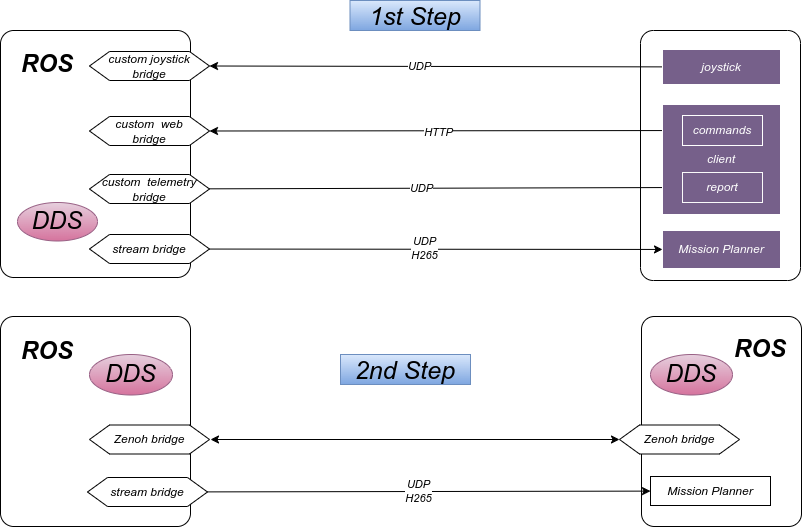

The diagram above was exported from draw.io. Its source (the exported page's mxGraphModel, read from the mxfile embedded in the PNG):
<mxGraphModel dx="696" dy="603" grid="1" gridSize="10" guides="1" tooltips="1" connect="1" arrows="1" fold="1" page="1" pageScale="1" pageWidth="1169" pageHeight="827" math="0" shadow="0">
  <root>
    <mxCell id="0" />
    <mxCell id="1" parent="0" />
    <mxCell id="61" value="" style="rounded=1;whiteSpace=wrap;html=1;fontSize=24;arcSize=8;fontStyle=2" parent="1" vertex="1">
      <mxGeometry x="820" y="276" width="160" height="250" as="geometry" />
    </mxCell>
    <mxCell id="56" value="" style="rounded=1;whiteSpace=wrap;html=1;arcSize=7;fontStyle=2" parent="1" vertex="1">
      <mxGeometry x="180" y="276" width="190" height="247" as="geometry" />
    </mxCell>
    <mxCell id="39" value="custom joystick&lt;br&gt;bridge" style="shape=hexagon;perimeter=hexagonPerimeter2;whiteSpace=wrap;html=1;fixedSize=1;fontStyle=2" parent="1" vertex="1">
      <mxGeometry x="269" y="297" width="120" height="29" as="geometry" />
    </mxCell>
    <mxCell id="42" value="UDP" style="edgeStyle=none;html=1;entryX=1;entryY=0.5;entryDx=0;entryDy=0;fontStyle=2" parent="1" source="41" target="39" edge="1">
      <mxGeometry x="0.0745" relative="1" as="geometry">
        <mxPoint as="offset" />
      </mxGeometry>
    </mxCell>
    <mxCell id="41" value="joystick" style="rounded=0;whiteSpace=wrap;html=1;fillColor=#76608a;fontColor=#ffffff;strokeColor=#FFFFFF;fontStyle=2" parent="1" vertex="1">
      <mxGeometry x="842" y="295" width="118" height="35" as="geometry" />
    </mxCell>
    <mxCell id="47" style="edgeStyle=none;html=1;entryX=1;entryY=0.5;entryDx=0;entryDy=0;fontStyle=2" parent="1" source="44" target="46" edge="1">
      <mxGeometry relative="1" as="geometry" />
    </mxCell>
    <mxCell id="48" value="HTTP" style="edgeLabel;html=1;align=center;verticalAlign=middle;resizable=0;points=[];fontStyle=2" parent="47" vertex="1" connectable="0">
      <mxGeometry x="0.4162" y="-2" relative="1" as="geometry">
        <mxPoint x="91" y="3" as="offset" />
      </mxGeometry>
    </mxCell>
    <mxCell id="46" value="custom&amp;nbsp; web&lt;br&gt;bridge" style="shape=hexagon;perimeter=hexagonPerimeter2;whiteSpace=wrap;html=1;fixedSize=1;fontStyle=2" parent="1" vertex="1">
      <mxGeometry x="269" y="362" width="120" height="29" as="geometry" />
    </mxCell>
    <mxCell id="50" value="UDP" style="edgeStyle=none;html=1;entryX=0;entryY=0.5;entryDx=0;entryDy=0;fontStyle=2" parent="1" source="49" target="45" edge="1">
      <mxGeometry x="-0.106" relative="1" as="geometry">
        <mxPoint as="offset" />
      </mxGeometry>
    </mxCell>
    <mxCell id="49" value="custom&amp;nbsp; telemetry&lt;br&gt;bridge" style="shape=hexagon;perimeter=hexagonPerimeter2;whiteSpace=wrap;html=1;fixedSize=1;fontStyle=2" parent="1" vertex="1">
      <mxGeometry x="269" y="420" width="120" height="29" as="geometry" />
    </mxCell>
    <mxCell id="54" style="edgeStyle=none;html=1;fontStyle=2" parent="1" source="52" target="53" edge="1">
      <mxGeometry relative="1" as="geometry" />
    </mxCell>
    <mxCell id="55" value="UDP&lt;br&gt;H265" style="edgeLabel;html=1;align=center;verticalAlign=middle;resizable=0;points=[];fontStyle=2" parent="54" vertex="1" connectable="0">
      <mxGeometry x="-0.1219" y="1" relative="1" as="geometry">
        <mxPoint x="16" as="offset" />
      </mxGeometry>
    </mxCell>
    <mxCell id="52" value="stream bridge" style="shape=hexagon;perimeter=hexagonPerimeter2;whiteSpace=wrap;html=1;fixedSize=1;fontStyle=2" parent="1" vertex="1">
      <mxGeometry x="269" y="480" width="120" height="29" as="geometry" />
    </mxCell>
    <mxCell id="53" value="Mission Planner" style="rounded=0;whiteSpace=wrap;html=1;fillColor=#76608a;fontColor=#ffffff;strokeColor=#FFFFFF;fontStyle=2" parent="1" vertex="1">
      <mxGeometry x="842" y="476" width="118" height="38" as="geometry" />
    </mxCell>
    <mxCell id="60" value="ROS" style="text;strokeColor=none;align=center;fillColor=none;html=1;verticalAlign=middle;whiteSpace=wrap;rounded=0;fontStyle=3;fontSize=24;" parent="1" vertex="1">
      <mxGeometry x="197" y="295" width="60" height="30" as="geometry" />
    </mxCell>
    <mxCell id="62" value="" style="rounded=1;whiteSpace=wrap;html=1;fontSize=24;arcSize=8;fontStyle=2" parent="1" vertex="1">
      <mxGeometry x="821" y="562" width="160" height="210" as="geometry" />
    </mxCell>
    <mxCell id="63" value="" style="rounded=1;whiteSpace=wrap;html=1;arcSize=7;fontStyle=2" parent="1" vertex="1">
      <mxGeometry x="180" y="562" width="190" height="210" as="geometry" />
    </mxCell>
    <mxCell id="72" style="edgeStyle=none;html=1;fontStyle=2" parent="1" source="74" target="75" edge="1">
      <mxGeometry relative="1" as="geometry" />
    </mxCell>
    <mxCell id="73" value="UDP&lt;br&gt;H265" style="edgeLabel;html=1;align=center;verticalAlign=middle;resizable=0;points=[];fontStyle=2" parent="72" vertex="1" connectable="0">
      <mxGeometry x="-0.1219" y="1" relative="1" as="geometry">
        <mxPoint x="16" as="offset" />
      </mxGeometry>
    </mxCell>
    <mxCell id="74" value="stream bridge" style="shape=hexagon;perimeter=hexagonPerimeter2;whiteSpace=wrap;html=1;fixedSize=1;fontStyle=2" parent="1" vertex="1">
      <mxGeometry x="267" y="723" width="120" height="29" as="geometry" />
    </mxCell>
    <mxCell id="75" value="Mission Planner" style="rounded=0;whiteSpace=wrap;html=1;fontStyle=2" parent="1" vertex="1">
      <mxGeometry x="830" y="722" width="120" height="29" as="geometry" />
    </mxCell>
    <mxCell id="80" value="ROS" style="text;strokeColor=none;align=center;fillColor=none;html=1;verticalAlign=middle;whiteSpace=wrap;rounded=0;fontStyle=3;fontSize=24;" parent="1" vertex="1">
      <mxGeometry x="197" y="582" width="60" height="30" as="geometry" />
    </mxCell>
    <mxCell id="82" value="ROS" style="text;strokeColor=none;align=center;fillColor=none;html=1;verticalAlign=middle;whiteSpace=wrap;rounded=0;fontStyle=3;fontSize=24;" parent="1" vertex="1">
      <mxGeometry x="910" y="580" width="60" height="30" as="geometry" />
    </mxCell>
    <mxCell id="84" value="Zenoh bridge" style="shape=hexagon;perimeter=hexagonPerimeter2;whiteSpace=wrap;html=1;fixedSize=1;fontStyle=2" parent="1" vertex="1">
      <mxGeometry x="269" y="670.5" width="120" height="29" as="geometry" />
    </mxCell>
    <mxCell id="85" value="Zenoh bridge" style="shape=hexagon;perimeter=hexagonPerimeter2;whiteSpace=wrap;html=1;fixedSize=1;fontStyle=2" parent="1" vertex="1">
      <mxGeometry x="799" y="670.5" width="120" height="29" as="geometry" />
    </mxCell>
    <mxCell id="86" value="" style="endArrow=classic;startArrow=classic;html=1;fontSize=24;entryX=0;entryY=0.5;entryDx=0;entryDy=0;fontStyle=2" parent="1" target="85" edge="1">
      <mxGeometry width="50" height="50" relative="1" as="geometry">
        <mxPoint x="390" y="685" as="sourcePoint" />
        <mxPoint x="440" y="635" as="targetPoint" />
      </mxGeometry>
    </mxCell>
    <mxCell id="87" value="DDS" style="ellipse;whiteSpace=wrap;html=1;fontSize=24;fillColor=#e6d0de;gradientColor=#d5739d;strokeColor=#996185;fontStyle=2" parent="1" vertex="1">
      <mxGeometry x="830" y="600" width="82" height="40.5" as="geometry" />
    </mxCell>
    <mxCell id="90" value="1st Step" style="text;strokeColor=#6c8ebf;align=center;fillColor=#dae8fc;html=1;verticalAlign=middle;whiteSpace=wrap;rounded=0;fontSize=25;gradientColor=#7ea6e0;fontStyle=2" parent="1" vertex="1">
      <mxGeometry x="529.5" y="246" width="130" height="30" as="geometry" />
    </mxCell>
    <mxCell id="91" value="2nd Step" style="text;strokeColor=#6c8ebf;align=center;fillColor=#dae8fc;html=1;verticalAlign=middle;whiteSpace=wrap;rounded=0;fontSize=25;gradientColor=#7ea6e0;fontStyle=2" parent="1" vertex="1">
      <mxGeometry x="520" y="600" width="130" height="30" as="geometry" />
    </mxCell>
    <mxCell id="92" value="DDS" style="ellipse;whiteSpace=wrap;html=1;fontSize=24;fillColor=#e6d0de;gradientColor=#d5739d;strokeColor=#996185;fontStyle=2" parent="1" vertex="1">
      <mxGeometry x="269" y="600" width="83" height="40.5" as="geometry" />
    </mxCell>
    <mxCell id="93" value="DDS" style="ellipse;whiteSpace=wrap;html=1;fontSize=24;fillColor=#e6d0de;strokeColor=#996185;gradientColor=#d5739d;fontStyle=2" parent="1" vertex="1">
      <mxGeometry x="197" y="448" width="80" height="38.5" as="geometry" />
    </mxCell>
    <mxCell id="43" value="client" style="whiteSpace=wrap;html=1;container=0;fillColor=#76608a;fontColor=#ffffff;strokeColor=#FFFFFF;fontStyle=2" parent="1" vertex="1">
      <mxGeometry x="842" y="350" width="118" height="110" as="geometry" />
    </mxCell>
    <mxCell id="44" value="commands" style="rounded=0;whiteSpace=wrap;html=1;container=0;fillColor=#76608a;fontColor=#ffffff;strokeColor=#FFFFFF;fontStyle=2" parent="1" vertex="1">
      <mxGeometry x="862" y="361" width="80" height="30" as="geometry" />
    </mxCell>
    <mxCell id="45" value="report" style="rounded=0;whiteSpace=wrap;html=1;container=0;fillColor=#76608a;fontColor=#ffffff;strokeColor=#FAFAFA;fontStyle=2" parent="1" vertex="1">
      <mxGeometry x="862" y="418" width="80" height="30" as="geometry" />
    </mxCell>
  </root>
</mxGraphModel>